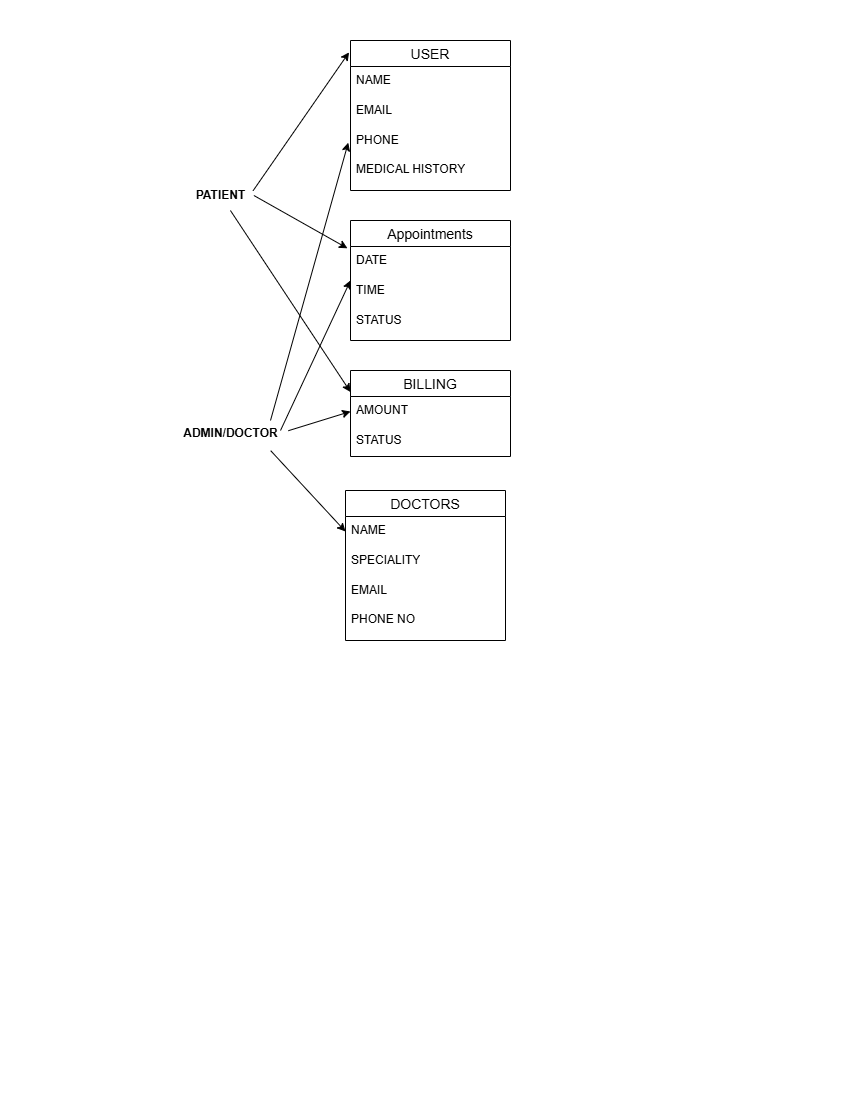

The diagram above was exported from draw.io. Its source (the exported page's mxGraphModel, read from the mxfile embedded in the PNG):
<mxGraphModel dx="1009" dy="609" grid="1" gridSize="10" guides="1" tooltips="1" connect="1" arrows="1" fold="1" page="1" pageScale="1" pageWidth="850" pageHeight="1100" math="0" shadow="0">
  <root>
    <mxCell id="0" />
    <mxCell id="1" parent="0" />
    <mxCell id="W3RSsDthQNkESK-W4wRK-1" value="USER" style="swimlane;fontStyle=0;childLayout=stackLayout;horizontal=1;startSize=26;horizontalStack=0;resizeParent=1;resizeParentMax=0;resizeLast=0;collapsible=1;marginBottom=0;align=center;fontSize=14;" vertex="1" parent="1">
      <mxGeometry x="350" y="40" width="160" height="150" as="geometry" />
    </mxCell>
    <mxCell id="W3RSsDthQNkESK-W4wRK-2" value="NAME" style="text;strokeColor=none;fillColor=none;spacingLeft=4;spacingRight=4;overflow=hidden;rotatable=0;points=[[0,0.5],[1,0.5]];portConstraint=eastwest;fontSize=12;whiteSpace=wrap;html=1;" vertex="1" parent="W3RSsDthQNkESK-W4wRK-1">
      <mxGeometry y="26" width="160" height="30" as="geometry" />
    </mxCell>
    <mxCell id="W3RSsDthQNkESK-W4wRK-3" value="EMAIL" style="text;strokeColor=none;fillColor=none;spacingLeft=4;spacingRight=4;overflow=hidden;rotatable=0;points=[[0,0.5],[1,0.5]];portConstraint=eastwest;fontSize=12;whiteSpace=wrap;html=1;" vertex="1" parent="W3RSsDthQNkESK-W4wRK-1">
      <mxGeometry y="56" width="160" height="30" as="geometry" />
    </mxCell>
    <mxCell id="W3RSsDthQNkESK-W4wRK-4" value="&lt;div&gt;PHONE&lt;/div&gt;&lt;div&gt;&lt;br&gt;&lt;/div&gt;&lt;div&gt;MEDICAL HISTORY&lt;/div&gt;&lt;div&gt;&lt;br&gt;&lt;/div&gt;" style="text;strokeColor=none;fillColor=none;spacingLeft=4;spacingRight=4;overflow=hidden;rotatable=0;points=[[0,0.5],[1,0.5]];portConstraint=eastwest;fontSize=12;whiteSpace=wrap;html=1;" vertex="1" parent="W3RSsDthQNkESK-W4wRK-1">
      <mxGeometry y="86" width="160" height="64" as="geometry" />
    </mxCell>
    <mxCell id="W3RSsDthQNkESK-W4wRK-5" value="&lt;b&gt;PATIENT&lt;/b&gt;" style="text;html=1;align=center;verticalAlign=middle;resizable=0;points=[];autosize=1;strokeColor=none;fillColor=none;" vertex="1" parent="1">
      <mxGeometry x="185" y="180" width="70" height="30" as="geometry" />
    </mxCell>
    <mxCell id="W3RSsDthQNkESK-W4wRK-6" value="&lt;b&gt;ADMIN/DOCTOR&lt;/b&gt;" style="text;html=1;align=center;verticalAlign=middle;resizable=0;points=[];autosize=1;strokeColor=none;fillColor=none;" vertex="1" parent="1">
      <mxGeometry x="170" y="418" width="120" height="30" as="geometry" />
    </mxCell>
    <mxCell id="W3RSsDthQNkESK-W4wRK-7" value=" Appointments" style="swimlane;fontStyle=0;childLayout=stackLayout;horizontal=1;startSize=26;horizontalStack=0;resizeParent=1;resizeParentMax=0;resizeLast=0;collapsible=1;marginBottom=0;align=center;fontSize=14;" vertex="1" parent="1">
      <mxGeometry x="350" y="220" width="160" height="120" as="geometry" />
    </mxCell>
    <mxCell id="W3RSsDthQNkESK-W4wRK-8" value="DATE" style="text;strokeColor=none;fillColor=none;spacingLeft=4;spacingRight=4;overflow=hidden;rotatable=0;points=[[0,0.5],[1,0.5]];portConstraint=eastwest;fontSize=12;whiteSpace=wrap;html=1;" vertex="1" parent="W3RSsDthQNkESK-W4wRK-7">
      <mxGeometry y="26" width="160" height="30" as="geometry" />
    </mxCell>
    <mxCell id="W3RSsDthQNkESK-W4wRK-9" value="TIME" style="text;strokeColor=none;fillColor=none;spacingLeft=4;spacingRight=4;overflow=hidden;rotatable=0;points=[[0,0.5],[1,0.5]];portConstraint=eastwest;fontSize=12;whiteSpace=wrap;html=1;" vertex="1" parent="W3RSsDthQNkESK-W4wRK-7">
      <mxGeometry y="56" width="160" height="30" as="geometry" />
    </mxCell>
    <mxCell id="W3RSsDthQNkESK-W4wRK-10" value="STATUS" style="text;strokeColor=none;fillColor=none;spacingLeft=4;spacingRight=4;overflow=hidden;rotatable=0;points=[[0,0.5],[1,0.5]];portConstraint=eastwest;fontSize=12;whiteSpace=wrap;html=1;" vertex="1" parent="W3RSsDthQNkESK-W4wRK-7">
      <mxGeometry y="86" width="160" height="34" as="geometry" />
    </mxCell>
    <mxCell id="W3RSsDthQNkESK-W4wRK-12" value="BILLING" style="swimlane;fontStyle=0;childLayout=stackLayout;horizontal=1;startSize=26;horizontalStack=0;resizeParent=1;resizeParentMax=0;resizeLast=0;collapsible=1;marginBottom=0;align=center;fontSize=14;" vertex="1" parent="1">
      <mxGeometry x="350" y="370" width="160" height="86" as="geometry" />
    </mxCell>
    <mxCell id="W3RSsDthQNkESK-W4wRK-13" value="AMOUNT" style="text;strokeColor=none;fillColor=none;spacingLeft=4;spacingRight=4;overflow=hidden;rotatable=0;points=[[0,0.5],[1,0.5]];portConstraint=eastwest;fontSize=12;whiteSpace=wrap;html=1;" vertex="1" parent="W3RSsDthQNkESK-W4wRK-12">
      <mxGeometry y="26" width="160" height="30" as="geometry" />
    </mxCell>
    <mxCell id="W3RSsDthQNkESK-W4wRK-14" value="STATUS" style="text;strokeColor=none;fillColor=none;spacingLeft=4;spacingRight=4;overflow=hidden;rotatable=0;points=[[0,0.5],[1,0.5]];portConstraint=eastwest;fontSize=12;whiteSpace=wrap;html=1;" vertex="1" parent="W3RSsDthQNkESK-W4wRK-12">
      <mxGeometry y="56" width="160" height="30" as="geometry" />
    </mxCell>
    <mxCell id="W3RSsDthQNkESK-W4wRK-16" value="DOCTORS" style="swimlane;fontStyle=0;childLayout=stackLayout;horizontal=1;startSize=26;horizontalStack=0;resizeParent=1;resizeParentMax=0;resizeLast=0;collapsible=1;marginBottom=0;align=center;fontSize=14;" vertex="1" parent="1">
      <mxGeometry x="345" y="490" width="160" height="150" as="geometry" />
    </mxCell>
    <mxCell id="W3RSsDthQNkESK-W4wRK-17" value="NAME" style="text;strokeColor=none;fillColor=none;spacingLeft=4;spacingRight=4;overflow=hidden;rotatable=0;points=[[0,0.5],[1,0.5]];portConstraint=eastwest;fontSize=12;whiteSpace=wrap;html=1;" vertex="1" parent="W3RSsDthQNkESK-W4wRK-16">
      <mxGeometry y="26" width="160" height="30" as="geometry" />
    </mxCell>
    <mxCell id="W3RSsDthQNkESK-W4wRK-18" value="SPECIALITY" style="text;strokeColor=none;fillColor=none;spacingLeft=4;spacingRight=4;overflow=hidden;rotatable=0;points=[[0,0.5],[1,0.5]];portConstraint=eastwest;fontSize=12;whiteSpace=wrap;html=1;" vertex="1" parent="W3RSsDthQNkESK-W4wRK-16">
      <mxGeometry y="56" width="160" height="30" as="geometry" />
    </mxCell>
    <mxCell id="W3RSsDthQNkESK-W4wRK-19" value="&lt;div&gt;EMAIL&lt;/div&gt;&lt;div&gt;&lt;br&gt;&lt;/div&gt;&lt;div&gt;PHONE NO&lt;/div&gt;" style="text;strokeColor=none;fillColor=none;spacingLeft=4;spacingRight=4;overflow=hidden;rotatable=0;points=[[0,0.5],[1,0.5]];portConstraint=eastwest;fontSize=12;whiteSpace=wrap;html=1;" vertex="1" parent="W3RSsDthQNkESK-W4wRK-16">
      <mxGeometry y="86" width="160" height="64" as="geometry" />
    </mxCell>
    <mxCell id="W3RSsDthQNkESK-W4wRK-20" value="" style="endArrow=classic;html=1;rounded=0;entryX=-0.009;entryY=0.079;entryDx=0;entryDy=0;entryPerimeter=0;exitX=0.966;exitY=0.34;exitDx=0;exitDy=0;exitPerimeter=0;" edge="1" parent="1" source="W3RSsDthQNkESK-W4wRK-5" target="W3RSsDthQNkESK-W4wRK-1">
      <mxGeometry width="50" height="50" relative="1" as="geometry">
        <mxPoint x="270" y="190" as="sourcePoint" />
        <mxPoint x="310" y="140" as="targetPoint" />
      </mxGeometry>
    </mxCell>
    <mxCell id="W3RSsDthQNkESK-W4wRK-21" value="" style="endArrow=classic;html=1;rounded=0;entryX=-0.019;entryY=0.06;entryDx=0;entryDy=0;entryPerimeter=0;exitX=0.977;exitY=0.5;exitDx=0;exitDy=0;exitPerimeter=0;" edge="1" parent="1" source="W3RSsDthQNkESK-W4wRK-5" target="W3RSsDthQNkESK-W4wRK-8">
      <mxGeometry width="50" height="50" relative="1" as="geometry">
        <mxPoint x="263" y="200" as="sourcePoint" />
        <mxPoint x="359" y="62" as="targetPoint" />
      </mxGeometry>
    </mxCell>
    <mxCell id="W3RSsDthQNkESK-W4wRK-22" value="" style="endArrow=classic;html=1;rounded=0;entryX=0;entryY=0.25;entryDx=0;entryDy=0;" edge="1" parent="1" source="W3RSsDthQNkESK-W4wRK-5" target="W3RSsDthQNkESK-W4wRK-12">
      <mxGeometry width="50" height="50" relative="1" as="geometry">
        <mxPoint x="273" y="210" as="sourcePoint" />
        <mxPoint x="357" y="258" as="targetPoint" />
      </mxGeometry>
    </mxCell>
    <mxCell id="W3RSsDthQNkESK-W4wRK-24" value="" style="endArrow=classic;html=1;rounded=0;entryX=-0.014;entryY=0.253;entryDx=0;entryDy=0;entryPerimeter=0;" edge="1" parent="1" target="W3RSsDthQNkESK-W4wRK-4">
      <mxGeometry width="50" height="50" relative="1" as="geometry">
        <mxPoint x="270" y="420" as="sourcePoint" />
        <mxPoint x="320" y="370" as="targetPoint" />
      </mxGeometry>
    </mxCell>
    <mxCell id="W3RSsDthQNkESK-W4wRK-25" value="" style="endArrow=classic;html=1;rounded=0;entryX=0;entryY=0.133;entryDx=0;entryDy=0;entryPerimeter=0;" edge="1" parent="1" target="W3RSsDthQNkESK-W4wRK-9">
      <mxGeometry width="50" height="50" relative="1" as="geometry">
        <mxPoint x="280" y="430" as="sourcePoint" />
        <mxPoint x="358" y="152" as="targetPoint" />
      </mxGeometry>
    </mxCell>
    <mxCell id="W3RSsDthQNkESK-W4wRK-26" value="" style="endArrow=classic;html=1;rounded=0;entryX=0;entryY=0.5;entryDx=0;entryDy=0;exitX=0.982;exitY=0.407;exitDx=0;exitDy=0;exitPerimeter=0;" edge="1" parent="1" source="W3RSsDthQNkESK-W4wRK-6" target="W3RSsDthQNkESK-W4wRK-13">
      <mxGeometry width="50" height="50" relative="1" as="geometry">
        <mxPoint x="290" y="440" as="sourcePoint" />
        <mxPoint x="360" y="290" as="targetPoint" />
      </mxGeometry>
    </mxCell>
    <mxCell id="W3RSsDthQNkESK-W4wRK-27" value="" style="endArrow=classic;html=1;rounded=0;entryX=0;entryY=0.5;entryDx=0;entryDy=0;exitX=0.835;exitY=1.073;exitDx=0;exitDy=0;exitPerimeter=0;" edge="1" parent="1" source="W3RSsDthQNkESK-W4wRK-6" target="W3RSsDthQNkESK-W4wRK-17">
      <mxGeometry width="50" height="50" relative="1" as="geometry">
        <mxPoint x="300" y="450" as="sourcePoint" />
        <mxPoint x="360" y="421" as="targetPoint" />
      </mxGeometry>
    </mxCell>
  </root>
</mxGraphModel>